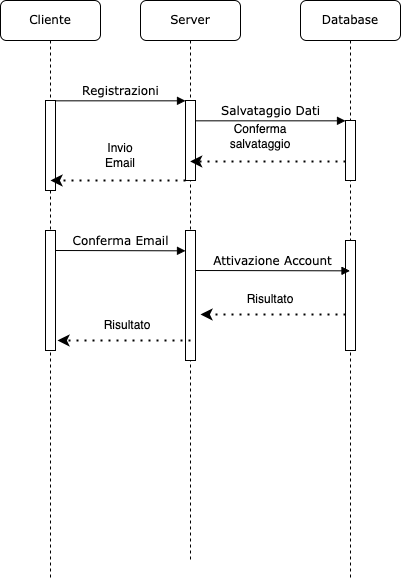

The diagram above was exported from draw.io. Its source (the exported page's mxGraphModel, read from the mxfile embedded in the PNG):
<mxGraphModel dx="946" dy="678" grid="1" gridSize="10" guides="1" tooltips="1" connect="1" arrows="1" fold="1" page="1" pageScale="1" pageWidth="1100" pageHeight="850" background="none" math="0" shadow="0">
  <root>
    <mxCell id="0" />
    <mxCell id="1" parent="0" />
    <mxCell id="7baba1c4bc27f4b0-2" value="Server" style="shape=umlLifeline;perimeter=lifelinePerimeter;whiteSpace=wrap;html=1;container=1;collapsible=0;recursiveResize=0;outlineConnect=0;rounded=1;shadow=0;comic=0;labelBackgroundColor=none;strokeWidth=1;fontFamily=Verdana;fontSize=12;align=center;" parent="1" vertex="1">
      <mxGeometry x="240" y="80" width="100" height="560" as="geometry" />
    </mxCell>
    <mxCell id="7baba1c4bc27f4b0-10" value="" style="html=1;points=[];perimeter=orthogonalPerimeter;rounded=0;shadow=0;comic=0;labelBackgroundColor=none;strokeWidth=1;fontFamily=Verdana;fontSize=12;align=center;" parent="7baba1c4bc27f4b0-2" vertex="1">
      <mxGeometry x="45" y="100" width="10" height="80" as="geometry" />
    </mxCell>
    <mxCell id="PxjaQi2gjgHrfyTp9mhL-22" value="" style="html=1;points=[];perimeter=orthogonalPerimeter;rounded=0;shadow=0;comic=0;labelBackgroundColor=none;strokeWidth=1;fontFamily=Verdana;fontSize=12;align=center;" vertex="1" parent="7baba1c4bc27f4b0-2">
      <mxGeometry x="45" y="230" width="10" height="130" as="geometry" />
    </mxCell>
    <mxCell id="7baba1c4bc27f4b0-3" value="Database" style="shape=umlLifeline;perimeter=lifelinePerimeter;whiteSpace=wrap;html=1;container=1;collapsible=0;recursiveResize=0;outlineConnect=0;rounded=1;shadow=0;comic=0;labelBackgroundColor=none;strokeWidth=1;fontFamily=Verdana;fontSize=12;align=center;" parent="1" vertex="1">
      <mxGeometry x="400" y="80" width="100" height="580" as="geometry" />
    </mxCell>
    <mxCell id="7baba1c4bc27f4b0-13" value="" style="html=1;points=[];perimeter=orthogonalPerimeter;rounded=0;shadow=0;comic=0;labelBackgroundColor=none;strokeWidth=1;fontFamily=Verdana;fontSize=12;align=center;" parent="7baba1c4bc27f4b0-3" vertex="1">
      <mxGeometry x="45" y="120" width="10" height="60" as="geometry" />
    </mxCell>
    <mxCell id="PxjaQi2gjgHrfyTp9mhL-1" value="" style="endArrow=classic;dashed=1;html=1;dashPattern=1 3;strokeWidth=2;rounded=0;endFill=1;" edge="1" parent="7baba1c4bc27f4b0-3">
      <mxGeometry width="50" height="50" relative="1" as="geometry">
        <mxPoint x="45.00000000000023" y="161" as="sourcePoint" />
        <mxPoint x="-110.33333333333326" y="161" as="targetPoint" />
      </mxGeometry>
    </mxCell>
    <mxCell id="PxjaQi2gjgHrfyTp9mhL-17" value="" style="html=1;points=[];perimeter=orthogonalPerimeter;rounded=0;shadow=0;comic=0;labelBackgroundColor=none;strokeWidth=1;fontFamily=Verdana;fontSize=12;align=center;" vertex="1" parent="7baba1c4bc27f4b0-3">
      <mxGeometry x="45" y="240" width="10" height="110" as="geometry" />
    </mxCell>
    <mxCell id="7baba1c4bc27f4b0-8" value="Cliente" style="shape=umlLifeline;perimeter=lifelinePerimeter;whiteSpace=wrap;html=1;container=1;collapsible=0;recursiveResize=0;outlineConnect=0;rounded=1;shadow=0;comic=0;labelBackgroundColor=none;strokeWidth=1;fontFamily=Verdana;fontSize=12;align=center;" parent="1" vertex="1">
      <mxGeometry x="100" y="80" width="100" height="580" as="geometry" />
    </mxCell>
    <mxCell id="7baba1c4bc27f4b0-9" value="" style="html=1;points=[];perimeter=orthogonalPerimeter;rounded=0;shadow=0;comic=0;labelBackgroundColor=none;strokeWidth=1;fontFamily=Verdana;fontSize=12;align=center;" parent="7baba1c4bc27f4b0-8" vertex="1">
      <mxGeometry x="45" y="100" width="10" height="90" as="geometry" />
    </mxCell>
    <mxCell id="PxjaQi2gjgHrfyTp9mhL-7" value="" style="endArrow=classic;dashed=1;html=1;dashPattern=1 3;strokeWidth=2;rounded=0;endFill=1;" edge="1" parent="7baba1c4bc27f4b0-8">
      <mxGeometry width="50" height="50" relative="1" as="geometry">
        <mxPoint x="185" y="180" as="sourcePoint" />
        <mxPoint x="50" y="180" as="targetPoint" />
      </mxGeometry>
    </mxCell>
    <mxCell id="PxjaQi2gjgHrfyTp9mhL-21" value="" style="html=1;points=[];perimeter=orthogonalPerimeter;rounded=0;shadow=0;comic=0;labelBackgroundColor=none;strokeWidth=1;fontFamily=Verdana;fontSize=12;align=center;" vertex="1" parent="7baba1c4bc27f4b0-8">
      <mxGeometry x="45" y="230" width="10" height="120" as="geometry" />
    </mxCell>
    <mxCell id="7baba1c4bc27f4b0-11" value="Registrazioni" style="html=1;verticalAlign=bottom;endArrow=block;entryX=0;entryY=0;labelBackgroundColor=none;fontFamily=Verdana;fontSize=12;edgeStyle=elbowEdgeStyle;elbow=vertical;" parent="1" source="7baba1c4bc27f4b0-9" target="7baba1c4bc27f4b0-10" edge="1">
      <mxGeometry relative="1" as="geometry">
        <mxPoint x="220" y="190" as="sourcePoint" />
      </mxGeometry>
    </mxCell>
    <mxCell id="7baba1c4bc27f4b0-14" value="Salvataggio Dati" style="html=1;verticalAlign=bottom;endArrow=block;entryX=0;entryY=0;labelBackgroundColor=none;fontFamily=Verdana;fontSize=12;edgeStyle=elbowEdgeStyle;elbow=vertical;" parent="1" source="7baba1c4bc27f4b0-10" target="7baba1c4bc27f4b0-13" edge="1">
      <mxGeometry relative="1" as="geometry">
        <mxPoint x="370" y="200" as="sourcePoint" />
      </mxGeometry>
    </mxCell>
    <mxCell id="PxjaQi2gjgHrfyTp9mhL-6" value="Conferma salvataggio" style="text;html=1;strokeColor=none;fillColor=none;align=center;verticalAlign=middle;whiteSpace=wrap;rounded=0;" vertex="1" parent="1">
      <mxGeometry x="330" y="201" width="60" height="30" as="geometry" />
    </mxCell>
    <mxCell id="PxjaQi2gjgHrfyTp9mhL-8" value="Invio Email" style="text;html=1;strokeColor=none;fillColor=none;align=center;verticalAlign=middle;whiteSpace=wrap;rounded=0;" vertex="1" parent="1">
      <mxGeometry x="190" y="220" width="60" height="30" as="geometry" />
    </mxCell>
    <mxCell id="PxjaQi2gjgHrfyTp9mhL-9" value="Conferma Email" style="html=1;verticalAlign=bottom;endArrow=block;entryX=0;entryY=0;labelBackgroundColor=none;fontFamily=Verdana;fontSize=12;edgeStyle=elbowEdgeStyle;elbow=vertical;" edge="1" parent="1">
      <mxGeometry relative="1" as="geometry">
        <mxPoint x="155" y="330" as="sourcePoint" />
        <mxPoint x="285" y="330" as="targetPoint" />
      </mxGeometry>
    </mxCell>
    <mxCell id="PxjaQi2gjgHrfyTp9mhL-10" value="Attivazione Account" style="html=1;verticalAlign=bottom;endArrow=block;labelBackgroundColor=none;fontFamily=Verdana;fontSize=12;edgeStyle=elbowEdgeStyle;elbow=vertical;" edge="1" parent="1">
      <mxGeometry x="0.0011" relative="1" as="geometry">
        <mxPoint x="295" y="350" as="sourcePoint" />
        <mxPoint x="449.5000000000002" y="350.33333333333337" as="targetPoint" />
        <mxPoint as="offset" />
      </mxGeometry>
    </mxCell>
    <mxCell id="PxjaQi2gjgHrfyTp9mhL-11" value="" style="endArrow=classic;dashed=1;html=1;dashPattern=1 3;strokeWidth=2;rounded=0;endFill=1;" edge="1" parent="1">
      <mxGeometry width="50" height="50" relative="1" as="geometry">
        <mxPoint x="445" y="394" as="sourcePoint" />
        <mxPoint x="300" y="394" as="targetPoint" />
      </mxGeometry>
    </mxCell>
    <mxCell id="PxjaQi2gjgHrfyTp9mhL-12" value="Risultato" style="text;html=1;strokeColor=none;fillColor=none;align=center;verticalAlign=middle;whiteSpace=wrap;rounded=0;" vertex="1" parent="1">
      <mxGeometry x="340" y="364" width="60" height="30" as="geometry" />
    </mxCell>
    <mxCell id="PxjaQi2gjgHrfyTp9mhL-15" value="" style="endArrow=classic;dashed=1;html=1;dashPattern=1 3;strokeWidth=2;rounded=0;endFill=1;" edge="1" parent="1">
      <mxGeometry width="50" height="50" relative="1" as="geometry">
        <mxPoint x="290" y="420" as="sourcePoint" />
        <mxPoint x="157" y="420" as="targetPoint" />
      </mxGeometry>
    </mxCell>
    <mxCell id="PxjaQi2gjgHrfyTp9mhL-16" value="Risultato" style="text;html=1;strokeColor=none;fillColor=none;align=center;verticalAlign=middle;whiteSpace=wrap;rounded=0;" vertex="1" parent="1">
      <mxGeometry x="197" y="390" width="60" height="30" as="geometry" />
    </mxCell>
    <mxCell id="PxjaQi2gjgHrfyTp9mhL-20" value="" style="endArrow=classic;dashed=1;html=1;dashPattern=1 3;strokeWidth=2;rounded=0;endFill=1;" edge="1" parent="1">
      <mxGeometry width="50" height="50" relative="1" as="geometry">
        <mxPoint x="455.0000000000002" y="395" as="sourcePoint" />
        <mxPoint x="455" y="395" as="targetPoint" />
      </mxGeometry>
    </mxCell>
  </root>
</mxGraphModel>